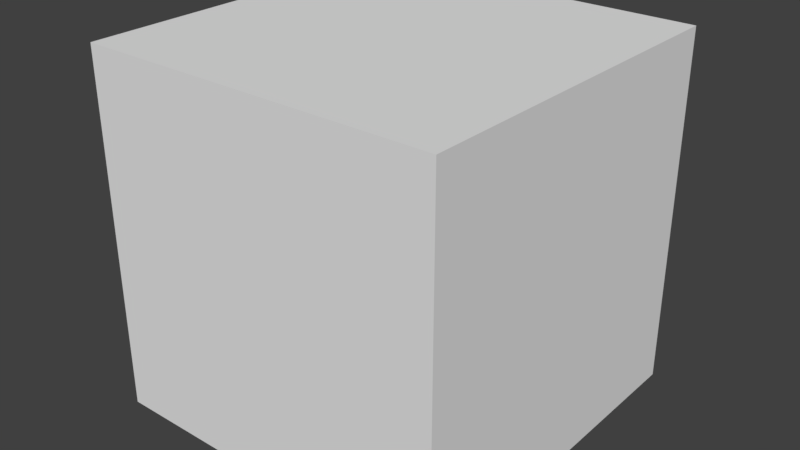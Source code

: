# Source: cube_textured.blend  (saved by Blender 2.78.0; exported with 4.5.12 LTS)
import bpy
from mathutils import Matrix  # noqa: F401  (used for matrix-valued properties, if any)

bpy.ops.wm.read_factory_settings(use_empty=True)
scene = bpy.context.scene
scene.name = 'Scene'

# ---- collections
col_collection_1 = bpy.data.collections.new('Collection 1'); scene.collection.children.link(col_collection_1)

# ---- materials (node trees are filled in below, after node groups)
mat_material = bpy.data.materials.new('Material')
mat_material.alpha_threshold = 0.0
mat_material.use_transparent_shadow = False
mat_material.specular_color = (0.5, 0.5, 0.5)
mat_material.roughness = 0.5

# ---- material node trees

# ---- world
world_world = bpy.data.worlds.new('World'); scene.world = world_world
world_world.color = (0.05088, 0.05088, 0.05088)
world_world.use_sun_shadow = False
world_world.sun_shadow_jitter_overblur = 0.0
world_world.cycles.sampling_method = 'MANUAL'

# ---- meshes
me_cube = bpy.data.meshes.new('Cube')
me_cube.from_pydata([(1.474, 1.376, -1.0), (1.474, -0.624, -1.0), (-0.526, -0.624, -1.0), (-0.526, 1.376, -1.0), (1.474, 1.376, 1.0), (1.474, -0.624, 1.0), (-0.526, -0.624, 1.0), (-0.526, 1.376, 1.0)], [], [(0, 1, 2, 3), (4, 7, 6, 5), (0, 4, 5, 1), (1, 5, 6, 2), (2, 6, 7, 3), (4, 0, 3, 7)])
_uv = me_cube.uv_layers.new(name='UVMap')
_uv.uv.foreach_set('vector', [-0.5294, -1.661, 1.617, -1.661, 1.617, 0.4856, -0.5294, 0.4856, -0.5294, -1.661, 1.617, -1.661, 1.617, 0.4856, -0.5294, 0.4856, -0.5294, -1.661, 1.617, -1.661, 1.617, 0.4856, -0.5294, 0.4856, -0.5294, -1.661, 1.617, -1.661, 1.617, 0.4856, -0.5294, 0.4856, -0.5294, -1.661, 1.617, -1.661, 1.617, 0.4856, -0.5294, 0.4856, -0.5294, -1.661, 1.617, -1.661, 1.617, 0.4856, -0.5294, 0.4856])
me_cube.materials.append(mat_material)
me_cube.use_remesh_preserve_volume = False
me_cube.use_remesh_preserve_attributes = False
me_cube.use_mirror_vertex_groups = False
me_cube.update()

# ---- objects
ob_cube = bpy.data.objects.new('Cube', me_cube)

# ---- transforms, parenting, visibility, modifiers, constraints
ob_cube.location = (0.0, 0.0, 0.0)
ob_cube.lineart.crease_threshold = 0.0

# ---- collection membership
col_collection_1.objects.link(ob_cube)

# ---- scene / render settings (as saved in the file)
scene.frame_start = 1; scene.frame_end = 250; scene.frame_set(1)
scene.render.engine = 'BLENDER_EEVEE_NEXT'
scene.render.resolution_percentage = 50
scene.render.dither_intensity = 0.0
scene.cycles.use_denoising = False
scene.cycles.samples = 128
scene.cycles.sampling_pattern = 'TABULATED_SOBOL'
scene.cycles.light_sampling_threshold = 0.0
scene.cycles.use_adaptive_sampling = False
scene.cycles.use_light_tree = False
scene.cycles.blur_glossy = 0.0
scene.cycles.sample_clamp_indirect = 0.0
scene.view_settings.view_transform = 'Standard'
bpy.context.view_layer.update()

# ---- added for rendering (the .blend has no active camera and no usable light): camera, sun
cam_auto = bpy.data.cameras.new('AutoCamera')
cam_auto.lens = 50.0
cam_auto.sensor_width = 36.0
cam_auto.clip_end = 1000.0
ob_auto_camera = bpy.data.objects.new('AutoCamera', cam_auto)
scene.collection.objects.link(ob_auto_camera)
ob_auto_camera.location = (3.67907, -3.47008, 2.56406)
ob_auto_camera.rotation_euler = (1.09748, -7.21219e-08, 0.694738)
scene.camera = ob_auto_camera
light_auto_sun = bpy.data.lights.new('AutoSun', 'SUN')
light_auto_sun.energy = 3.0
light_auto_sun.angle = 0.0523599
ob_auto_sun = bpy.data.objects.new('AutoSun', light_auto_sun)
scene.collection.objects.link(ob_auto_sun)
ob_auto_sun.rotation_euler = (0.872665, 0.174533, 0.523599)
bpy.context.view_layer.update()
